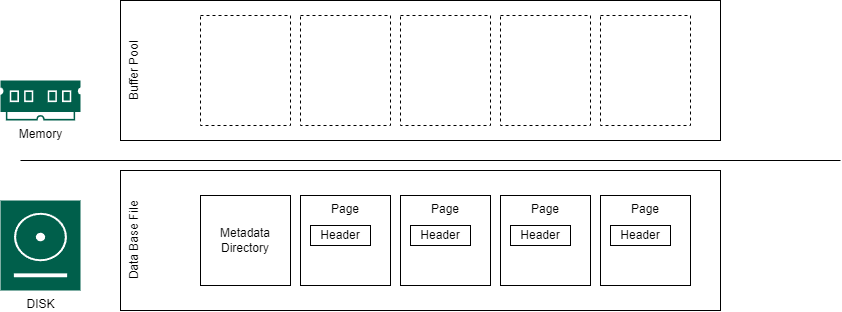

The diagram above was exported from draw.io. Its source (the exported page's mxGraphModel, read from the mxfile embedded in the PNG):
<mxGraphModel dx="2912" dy="1154" grid="1" gridSize="10" guides="1" tooltips="1" connect="1" arrows="1" fold="1" page="1" pageScale="1" pageWidth="850" pageHeight="1100" math="0" shadow="0">
  <root>
    <mxCell id="0" />
    <mxCell id="1" parent="0" />
    <mxCell id="3wEtR3d4avHv4iTlvY-o-1" value="Data Base File" style="rounded=0;whiteSpace=wrap;html=1;horizontal=0;verticalAlign=top;" vertex="1" parent="1">
      <mxGeometry x="110" y="610" width="600" height="140" as="geometry" />
    </mxCell>
    <mxCell id="3wEtR3d4avHv4iTlvY-o-2" value="Metadata Directory" style="whiteSpace=wrap;html=1;aspect=fixed;verticalAlign=middle;" vertex="1" parent="1">
      <mxGeometry x="190" y="635" width="90" height="90" as="geometry" />
    </mxCell>
    <mxCell id="3wEtR3d4avHv4iTlvY-o-10" value="" style="group" vertex="1" connectable="0" parent="1">
      <mxGeometry x="290" y="635" width="90" height="90" as="geometry" />
    </mxCell>
    <mxCell id="3wEtR3d4avHv4iTlvY-o-3" value="Page" style="whiteSpace=wrap;html=1;aspect=fixed;verticalAlign=top;align=center;flipH=1;" vertex="1" parent="3wEtR3d4avHv4iTlvY-o-10">
      <mxGeometry width="90" height="90" as="geometry" />
    </mxCell>
    <mxCell id="3wEtR3d4avHv4iTlvY-o-4" value="Header" style="rounded=0;whiteSpace=wrap;html=1;align=center;flipH=1;" vertex="1" parent="3wEtR3d4avHv4iTlvY-o-10">
      <mxGeometry x="10" y="30" width="60" height="20" as="geometry" />
    </mxCell>
    <mxCell id="3wEtR3d4avHv4iTlvY-o-11" value="" style="group" vertex="1" connectable="0" parent="1">
      <mxGeometry x="390" y="635" width="90" height="90" as="geometry" />
    </mxCell>
    <mxCell id="3wEtR3d4avHv4iTlvY-o-12" value="Page" style="whiteSpace=wrap;html=1;aspect=fixed;verticalAlign=top;align=center;flipH=1;" vertex="1" parent="3wEtR3d4avHv4iTlvY-o-11">
      <mxGeometry width="90" height="90" as="geometry" />
    </mxCell>
    <mxCell id="3wEtR3d4avHv4iTlvY-o-13" value="Header" style="rounded=0;whiteSpace=wrap;html=1;align=center;flipH=1;" vertex="1" parent="3wEtR3d4avHv4iTlvY-o-11">
      <mxGeometry x="10" y="30" width="60" height="20" as="geometry" />
    </mxCell>
    <mxCell id="3wEtR3d4avHv4iTlvY-o-15" value="" style="group" vertex="1" connectable="0" parent="1">
      <mxGeometry x="490" y="635" width="90" height="90" as="geometry" />
    </mxCell>
    <mxCell id="3wEtR3d4avHv4iTlvY-o-16" value="Page" style="whiteSpace=wrap;html=1;aspect=fixed;verticalAlign=top;align=center;flipH=1;" vertex="1" parent="3wEtR3d4avHv4iTlvY-o-15">
      <mxGeometry width="90" height="90" as="geometry" />
    </mxCell>
    <mxCell id="3wEtR3d4avHv4iTlvY-o-17" value="Header" style="rounded=0;whiteSpace=wrap;html=1;align=center;flipH=1;" vertex="1" parent="3wEtR3d4avHv4iTlvY-o-15">
      <mxGeometry x="10" y="30" width="60" height="20" as="geometry" />
    </mxCell>
    <mxCell id="3wEtR3d4avHv4iTlvY-o-22" value="" style="group" vertex="1" connectable="0" parent="1">
      <mxGeometry x="480" y="630" width="300" height="110" as="geometry" />
    </mxCell>
    <mxCell id="3wEtR3d4avHv4iTlvY-o-23" value="Page" style="whiteSpace=wrap;html=1;aspect=fixed;verticalAlign=top;align=center;flipH=1;" vertex="1" parent="3wEtR3d4avHv4iTlvY-o-22">
      <mxGeometry x="110" y="5" width="90" height="90" as="geometry" />
    </mxCell>
    <mxCell id="3wEtR3d4avHv4iTlvY-o-24" value="Header" style="rounded=0;whiteSpace=wrap;html=1;align=center;flipH=1;" vertex="1" parent="3wEtR3d4avHv4iTlvY-o-22">
      <mxGeometry x="120" y="35" width="60" height="20" as="geometry" />
    </mxCell>
    <mxCell id="3wEtR3d4avHv4iTlvY-o-26" value="" style="endArrow=none;html=1;rounded=0;" edge="1" parent="1">
      <mxGeometry width="50" height="50" relative="1" as="geometry">
        <mxPoint x="10" y="600" as="sourcePoint" />
        <mxPoint x="830" y="600" as="targetPoint" />
      </mxGeometry>
    </mxCell>
    <mxCell id="3wEtR3d4avHv4iTlvY-o-27" value="Memory" style="sketch=0;pointerEvents=1;shadow=0;dashed=0;html=1;strokeColor=none;fillColor=#005F4B;labelPosition=center;verticalLabelPosition=bottom;verticalAlign=top;align=center;outlineConnect=0;shape=mxgraph.veeam2.ram;" vertex="1" parent="1">
      <mxGeometry x="-10" y="520" width="80" height="40" as="geometry" />
    </mxCell>
    <mxCell id="3wEtR3d4avHv4iTlvY-o-28" value="DISK" style="sketch=0;pointerEvents=1;shadow=0;dashed=0;html=1;strokeColor=none;fillColor=#005F4B;labelPosition=center;verticalLabelPosition=bottom;verticalAlign=top;align=center;outlineConnect=0;shape=mxgraph.veeam2.hdd;" vertex="1" parent="1">
      <mxGeometry x="-10" y="640" width="80" height="90" as="geometry" />
    </mxCell>
    <mxCell id="3wEtR3d4avHv4iTlvY-o-29" value="Buffer Pool" style="rounded=0;whiteSpace=wrap;html=1;horizontal=0;verticalAlign=top;" vertex="1" parent="1">
      <mxGeometry x="110" y="440" width="600" height="140" as="geometry" />
    </mxCell>
    <mxCell id="3wEtR3d4avHv4iTlvY-o-44" value="" style="rounded=0;whiteSpace=wrap;html=1;dashed=1;" vertex="1" parent="1">
      <mxGeometry x="190" y="455" width="90" height="110" as="geometry" />
    </mxCell>
    <mxCell id="3wEtR3d4avHv4iTlvY-o-45" value="" style="rounded=0;whiteSpace=wrap;html=1;dashed=1;" vertex="1" parent="1">
      <mxGeometry x="290" y="455" width="90" height="110" as="geometry" />
    </mxCell>
    <mxCell id="3wEtR3d4avHv4iTlvY-o-46" value="" style="rounded=0;whiteSpace=wrap;html=1;dashed=1;" vertex="1" parent="1">
      <mxGeometry x="390" y="455" width="90" height="110" as="geometry" />
    </mxCell>
    <mxCell id="3wEtR3d4avHv4iTlvY-o-47" value="" style="rounded=0;whiteSpace=wrap;html=1;dashed=1;" vertex="1" parent="1">
      <mxGeometry x="490" y="455" width="90" height="110" as="geometry" />
    </mxCell>
    <mxCell id="3wEtR3d4avHv4iTlvY-o-48" value="" style="rounded=0;whiteSpace=wrap;html=1;dashed=1;" vertex="1" parent="1">
      <mxGeometry x="590" y="455" width="90" height="110" as="geometry" />
    </mxCell>
  </root>
</mxGraphModel>